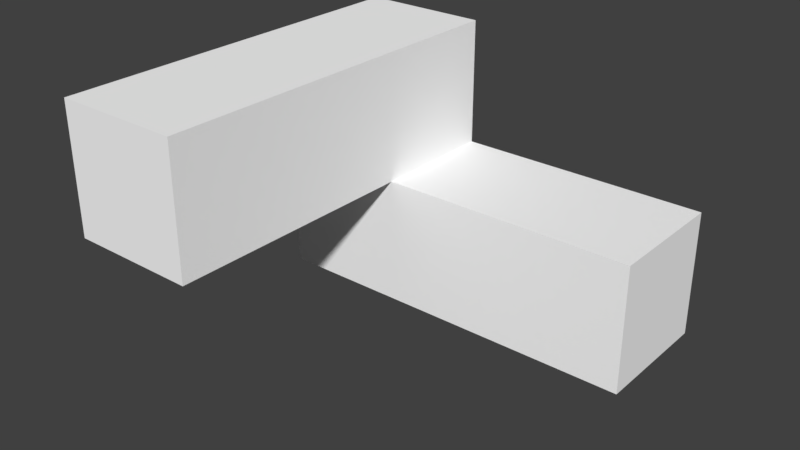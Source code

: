 # Source: Shape_2_1.blend  (saved by Blender 2.77.0; exported with 4.5.12 LTS)
import bpy
from mathutils import Matrix  # noqa: F401  (used for matrix-valued properties, if any)

bpy.ops.wm.read_factory_settings(use_empty=True)
scene = bpy.context.scene
scene.name = 'Scene'

# ---- collections
col_collection_1 = bpy.data.collections.new('Collection 1'); scene.collection.children.link(col_collection_1)

# ---- materials (node trees are filled in below, after node groups)
mat_default_material_007 = bpy.data.materials.new('Default-Material.007')
mat_default_material_007.alpha_threshold = 0.0
mat_default_material_007.use_transparent_shadow = False
mat_default_material_007.diffuse_color = (1.0, 1.0, 1.0, 1.0)
mat_default_material_007.roughness = 0.5

# ---- material node trees

# ---- world
world_world = bpy.data.worlds.new('World'); scene.world = world_world
world_world.color = (0.05088, 0.05088, 0.05088)
world_world.use_sun_shadow = False
world_world.sun_shadow_jitter_overblur = 0.0
world_world.cycles.sampling_method = 'MANUAL'

# ---- meshes
me_cube__25__002 = bpy.data.meshes.new('Cube (25).002')
me_cube__25__002.from_pydata([(-0.5, 0.5, 1.5), (-1.5, 0.5, 1.5), (-1.5, -0.5, 1.5), (-0.5, -0.5, 1.5), (-0.5, 0.5, 0.5), (-1.5, 0.5, 0.5), (-1.5, 0.5, 1.5), (-0.5, 0.5, 1.5), (-0.5, -0.5, 0.5), (-1.5, -0.5, 0.5), (-1.5, 0.5, 0.5), (-0.5, 0.5, 0.5), (-0.5, -0.5, 1.5), (-1.5, -0.5, 1.5), (-1.5, -0.5, 0.5), (-0.5, -0.5, 0.5), (-0.5, 0.5, 0.5), (-0.5, 0.5, 1.5), (-0.5, -0.5, 1.5), (-0.5, -0.5, 0.5), (-1.5, 0.5, 1.5), (-1.5, 0.5, 0.5), (-1.5, -0.5, 0.5), (-1.5, -0.5, 1.5), (-0.5, 0.5, -0.5), (-1.5, 0.5, -0.5), (-1.5, -0.5, -0.5), (-0.5, -0.5, -0.5), (-0.5, 0.5, -1.5), (-1.5, 0.5, -1.5), (-1.5, 0.5, -0.5), (-0.5, 0.5, -0.5), (-0.5, -0.5, -1.5), (-1.5, -0.5, -1.5), (-1.5, 0.5, -1.5), (-0.5, 0.5, -1.5), (-0.5, -0.5, -0.5), (-1.5, -0.5, -0.5), (-1.5, -0.5, -1.5), (-0.5, -0.5, -1.5), (-0.5, 0.5, -1.5), (-0.5, 0.5, -0.5), (-0.5, -0.5, -0.5), (-0.5, -0.5, -1.5), (-1.5, 0.5, -0.5), (-1.5, 0.5, -1.5), (-1.5, -0.5, -1.5), (-1.5, -0.5, -0.5), (-0.5, 0.5, 0.5), (-1.5, 0.5, 0.5), (-1.5, -0.5, 0.5), (-0.5, -0.5, 0.5), (-0.5, 0.5, -0.5), (-1.5, 0.5, -0.5), (-1.5, 0.5, 0.5), (-0.5, 0.5, 0.5), (-0.5, -0.5, -0.5), (-1.5, -0.5, -0.5), (-1.5, 0.5, -0.5), (-0.5, 0.5, -0.5), (-0.5, -0.5, 0.5), (-1.5, -0.5, 0.5), (-1.5, -0.5, -0.5), (-0.5, -0.5, -0.5), (-0.5, 0.5, -0.5), (-0.5, 0.5, 0.5), (-0.5, -0.5, 0.5), (-0.5, -0.5, -0.5), (-1.5, 0.5, 0.5), (-1.5, 0.5, -0.5), (-1.5, -0.5, -0.5), (-1.5, -0.5, 0.5), (-0.5, -0.5, -0.5), (-1.5, -0.5, -0.5), (-1.5, -1.5, -0.5), (-0.5, -1.5, -0.5), (-0.5, -0.5, -1.5), (-1.5, -0.5, -1.5), (-1.5, -0.5, -0.5), (-0.5, -0.5, -0.5), (-0.5, -1.5, -1.5), (-1.5, -1.5, -1.5), (-1.5, -0.5, -1.5), (-0.5, -0.5, -1.5), (-0.5, -1.5, -0.5), (-1.5, -1.5, -0.5), (-1.5, -1.5, -1.5), (-0.5, -1.5, -1.5), (-0.5, -0.5, -1.5), (-0.5, -0.5, -0.5), (-0.5, -1.5, -0.5), (-0.5, -1.5, -1.5), (-1.5, -0.5, -0.5), (-1.5, -0.5, -1.5), (-1.5, -1.5, -1.5), (-1.5, -1.5, -0.5), (1.5, -0.5, -0.5), (0.5, -0.5, -0.5), (0.5, -1.5, -0.5), (1.5, -1.5, -0.5), (1.5, -0.5, -1.5), (0.5, -0.5, -1.5), (0.5, -0.5, -0.5), (1.5, -0.5, -0.5), (1.5, -1.5, -1.5), (0.5, -1.5, -1.5), (0.5, -0.5, -1.5), (1.5, -0.5, -1.5), (1.5, -1.5, -0.5), (0.5, -1.5, -0.5), (0.5, -1.5, -1.5), (1.5, -1.5, -1.5), (1.5, -0.5, -1.5), (1.5, -0.5, -0.5), (1.5, -1.5, -0.5), (1.5, -1.5, -1.5), (0.5, -0.5, -0.5), (0.5, -0.5, -1.5), (0.5, -1.5, -1.5), (0.5, -1.5, -0.5), (0.5, -0.5, -0.5), (-0.5, -0.5, -0.5), (-0.5, -1.5, -0.5), (0.5, -1.5, -0.5), (0.5, -0.5, -1.5), (-0.5, -0.5, -1.5), (-0.5, -0.5, -0.5), (0.5, -0.5, -0.5), (0.5, -1.5, -1.5), (-0.5, -1.5, -1.5), (-0.5, -0.5, -1.5), (0.5, -0.5, -1.5), (0.5, -1.5, -0.5), (-0.5, -1.5, -0.5), (-0.5, -1.5, -1.5), (0.5, -1.5, -1.5), (0.5, -0.5, -1.5), (0.5, -0.5, -0.5), (0.5, -1.5, -0.5), (0.5, -1.5, -1.5), (-0.5, -0.5, -0.5), (-0.5, -0.5, -1.5), (-0.5, -1.5, -1.5), (-0.5, -1.5, -0.5)], [], [(0, 1, 2), (3, 0, 2), (4, 5, 6), (7, 4, 6), (8, 9, 10), (11, 8, 10), (12, 13, 14), (15, 12, 14), (16, 17, 18), (19, 16, 18), (20, 21, 22), (23, 20, 22), (24, 25, 26), (27, 24, 26), (28, 29, 30), (31, 28, 30), (32, 33, 34), (35, 32, 34), (36, 37, 38), (39, 36, 38), (40, 41, 42), (43, 40, 42), (44, 45, 46), (47, 44, 46), (48, 49, 50), (51, 48, 50), (52, 53, 54), (55, 52, 54), (56, 57, 58), (59, 56, 58), (60, 61, 62), (63, 60, 62), (64, 65, 66), (67, 64, 66), (68, 69, 70), (71, 68, 70), (72, 73, 74), (75, 72, 74), (76, 77, 78), (79, 76, 78), (80, 81, 82), (83, 80, 82), (84, 85, 86), (87, 84, 86), (88, 89, 90), (91, 88, 90), (92, 93, 94), (95, 92, 94), (96, 97, 98), (99, 96, 98), (100, 101, 102), (103, 100, 102), (104, 105, 106), (107, 104, 106), (108, 109, 110), (111, 108, 110), (112, 113, 114), (115, 112, 114), (116, 117, 118), (119, 116, 118), (120, 121, 122), (123, 120, 122), (124, 125, 126), (127, 124, 126), (128, 129, 130), (131, 128, 130), (132, 133, 134), (135, 132, 134), (136, 137, 138), (139, 136, 138), (140, 141, 142), (143, 140, 142)])
me_cube__25__002.polygons.foreach_set('use_smooth', [True] * 72)
_uv = me_cube__25__002.uv_layers.new(name='UVMap')
_uv.uv.foreach_set('vector', [1.0, 1.0, 0.0, 1.0, 0.0, 0.0, 1.0, 0.0, 1.0, 1.0, 0.0, 0.0, 1.0, 1.0, 0.0, 1.0, 0.0, 0.0, 1.0, 0.0, 1.0, 1.0, 0.0, 0.0, 1.0, 1.0, 0.0, 1.0, 0.0, 0.0, 1.0, 0.0, 1.0, 1.0, 0.0, 0.0, 1.0, 1.0, 0.0, 1.0, 0.0, 0.0, 1.0, 0.0, 1.0, 1.0, 0.0, 0.0, 1.0, 1.0, 0.0, 1.0, 0.0, 0.0, 1.0, 0.0, 1.0, 1.0, 0.0, 0.0, 1.0, 1.0, 0.0, 1.0, 0.0, 0.0, 1.0, 0.0, 1.0, 1.0, 0.0, 0.0, 1.0, 1.0, 0.0, 1.0, 0.0, 0.0, 1.0, 0.0, 1.0, 1.0, 0.0, 0.0, 1.0, 1.0, 0.0, 1.0, 0.0, 0.0, 1.0, 0.0, 1.0, 1.0, 0.0, 0.0, 1.0, 1.0, 0.0, 1.0, 0.0, 0.0, 1.0, 0.0, 1.0, 1.0, 0.0, 0.0, 1.0, 1.0, 0.0, 1.0, 0.0, 0.0, 1.0, 0.0, 1.0, 1.0, 0.0, 0.0, 1.0, 1.0, 0.0, 1.0, 0.0, 0.0, 1.0, 0.0, 1.0, 1.0, 0.0, 0.0, 1.0, 1.0, 0.0, 1.0, 0.0, 0.0, 1.0, 0.0, 1.0, 1.0, 0.0, 0.0, 1.0, 1.0, 0.0, 1.0, 0.0, 0.0, 1.0, 0.0, 1.0, 1.0, 0.0, 0.0, 1.0, 1.0, 0.0, 1.0, 0.0, 0.0, 1.0, 0.0, 1.0, 1.0, 0.0, 0.0, 1.0, 1.0, 0.0, 1.0, 0.0, 0.0, 1.0, 0.0, 1.0, 1.0, 0.0, 0.0, 1.0, 1.0, 0.0, 1.0, 0.0, 0.0, 1.0, 0.0, 1.0, 1.0, 0.0, 0.0, 1.0, 1.0, 0.0, 1.0, 0.0, 0.0, 1.0, 0.0, 1.0, 1.0, 0.0, 0.0, 1.0, 1.0, 0.0, 1.0, 0.0, 0.0, 1.0, 0.0, 1.0, 1.0, 0.0, 0.0, 1.0, 1.0, 0.0, 1.0, 0.0, 0.0, 1.0, 0.0, 1.0, 1.0, 0.0, 0.0, 1.0, 1.0, 0.0, 1.0, 0.0, 0.0, 1.0, 0.0, 1.0, 1.0, 0.0, 0.0, 1.0, 1.0, 0.0, 1.0, 0.0, 0.0, 1.0, 0.0, 1.0, 1.0, 0.0, 0.0, 1.0, 1.0, 0.0, 1.0, 0.0, 0.0, 1.0, 0.0, 1.0, 1.0, 0.0, 0.0, 1.0, 1.0, 0.0, 1.0, 0.0, 0.0, 1.0, 0.0, 1.0, 1.0, 0.0, 0.0, 1.0, 1.0, 0.0, 1.0, 0.0, 0.0, 1.0, 0.0, 1.0, 1.0, 0.0, 0.0, 1.0, 1.0, 0.0, 1.0, 0.0, 0.0, 1.0, 0.0, 1.0, 1.0, 0.0, 0.0, 1.0, 1.0, 0.0, 1.0, 0.0, 0.0, 1.0, 0.0, 1.0, 1.0, 0.0, 0.0, 1.0, 1.0, 0.0, 1.0, 0.0, 0.0, 1.0, 0.0, 1.0, 1.0, 0.0, 0.0, 1.0, 1.0, 0.0, 1.0, 0.0, 0.0, 1.0, 0.0, 1.0, 1.0, 0.0, 0.0, 1.0, 1.0, 0.0, 1.0, 0.0, 0.0, 1.0, 0.0, 1.0, 1.0, 0.0, 0.0, 1.0, 1.0, 0.0, 1.0, 0.0, 0.0, 1.0, 0.0, 1.0, 1.0, 0.0, 0.0, 1.0, 1.0, 0.0, 1.0, 0.0, 0.0, 1.0, 0.0, 1.0, 1.0, 0.0, 0.0, 1.0, 1.0, 0.0, 1.0, 0.0, 0.0, 1.0, 0.0, 1.0, 1.0, 0.0, 0.0, 1.0, 1.0, 0.0, 1.0, 0.0, 0.0, 1.0, 0.0, 1.0, 1.0, 0.0, 0.0, 1.0, 1.0, 0.0, 1.0, 0.0, 0.0, 1.0, 0.0, 1.0, 1.0, 0.0, 0.0, 1.0, 1.0, 0.0, 1.0, 0.0, 0.0, 1.0, 0.0, 1.0, 1.0, 0.0, 0.0, 1.0, 1.0, 0.0, 1.0, 0.0, 0.0, 1.0, 0.0, 1.0, 1.0, 0.0, 0.0])
me_cube__25__002.materials.append(mat_default_material_007)
me_cube__25__002.use_remesh_preserve_volume = False
me_cube__25__002.use_remesh_preserve_attributes = False
me_cube__25__002.use_mirror_vertex_groups = False
me_cube__25__002.update()
me_cube__25__002.normals_split_custom_set([tuple(v) for v in zip(*[iter([0.0, 0.0, 1.0, 0.0, 0.0, 1.0, 0.0, 0.0, 1.0, 0.0, 0.0, 1.0, 0.0, 0.0, 1.0, 0.0, 0.0, 1.0, 0.0, 1.0, 0.0, 0.0, 1.0, 0.0, 0.0, 1.0, 0.0, 0.0, 1.0, 0.0, 0.0, 1.0, 0.0, 0.0, 1.0, 0.0, 0.0, 0.0, -1.0, 0.0, 0.0, -1.0, 0.0, 0.0, -1.0, 0.0, 0.0, -1.0, 0.0, 0.0, -1.0, 0.0, 0.0, -1.0, 0.0, -1.0, 0.0, 0.0, -1.0, 0.0, 0.0, -1.0, 0.0, 0.0, -1.0, 0.0, 0.0, -1.0, 0.0, 0.0, -1.0, 0.0, 1.0, 0.0, 0.0, 1.0, 0.0, 0.0, 1.0, 0.0, 0.0, 1.0, 0.0, 0.0, 1.0, 0.0, 0.0, 1.0, 0.0, 0.0, -1.0, 0.0, 0.0, -1.0, 0.0, 0.0, -1.0, 0.0, 0.0, -1.0, 0.0, 0.0, -1.0, 0.0, 0.0, -1.0, 0.0, 0.0, 0.0, 0.0, 1.0, 0.0, 0.0, 1.0, 0.0, 0.0, 1.0, 0.0, 0.0, 1.0, 0.0, 0.0, 1.0, 0.0, 0.0, 1.0, 0.0, 1.0, 0.0, 0.0, 1.0, 0.0, 0.0, 1.0, 0.0, 0.0, 1.0, 0.0, 0.0, 1.0, 0.0, 0.0, 1.0, 0.0, 0.0, 0.0, -1.0, 0.0, 0.0, -1.0, 0.0, 0.0, -1.0, 0.0, 0.0, -1.0, 0.0, 0.0, -1.0, 0.0, 0.0, -1.0, 0.0, -1.0, 0.0, 0.0, -1.0, 0.0, 0.0, -1.0, 0.0, 0.0, -1.0, 0.0, 0.0, -1.0, 0.0, 0.0, -1.0, 0.0, 1.0, 0.0, 0.0, 1.0, 0.0, 0.0, 1.0, 0.0, 0.0, 1.0, 0.0, 0.0, 1.0, 0.0, 0.0, 1.0, 0.0, 0.0, -1.0, 0.0, 0.0, -1.0, 0.0, 0.0, -1.0, 0.0, 0.0, -1.0, 0.0, 0.0, -1.0, 0.0, 0.0, -1.0, 0.0, 0.0, 0.0, 0.0, 1.0, 0.0, 0.0, 1.0, 0.0, 0.0, 1.0, 0.0, 0.0, 1.0, 0.0, 0.0, 1.0, 0.0, 0.0, 1.0, 0.0, 1.0, 0.0, 0.0, 1.0, 0.0, 0.0, 1.0, 0.0, 0.0, 1.0, 0.0, 0.0, 1.0, 0.0, 0.0, 1.0, 0.0, 0.0, 0.0, -1.0, 0.0, 0.0, -1.0, 0.0, 0.0, -1.0, 0.0, 0.0, -1.0, 0.0, 0.0, -1.0, 0.0, 0.0, -1.0, 0.0, -1.0, 0.0, 0.0, -1.0, 0.0, 0.0, -1.0, 0.0, 0.0, -1.0, 0.0, 0.0, -1.0, 0.0, 0.0, -1.0, 0.0, 1.0, 0.0, 0.0, 1.0, 0.0, 0.0, 1.0, 0.0, 0.0, 1.0, 0.0, 0.0, 1.0, 0.0, 0.0, 1.0, 0.0, 0.0, -1.0, 0.0, 0.0, -1.0, 0.0, 0.0, -1.0, 0.0, 0.0, -1.0, 0.0, 0.0, -1.0, 0.0, 0.0, -1.0, 0.0, 0.0, 0.0, 0.0, 1.0, 0.0, 0.0, 1.0, 0.0, 0.0, 1.0, 0.0, 0.0, 1.0, 0.0, 0.0, 1.0, 0.0, 0.0, 1.0, 0.0, 1.0, 0.0, 0.0, 1.0, 0.0, 0.0, 1.0, 0.0, 0.0, 1.0, 0.0, 0.0, 1.0, 0.0, 0.0, 1.0, 0.0, 0.0, 0.0, -1.0, 0.0, 0.0, -1.0, 0.0, 0.0, -1.0, 0.0, 0.0, -1.0, 0.0, 0.0, -1.0, 0.0, 0.0, -1.0, 0.0, -1.0, 0.0, 0.0, -1.0, 0.0, 0.0, -1.0, 0.0, 0.0, -1.0, 0.0, 0.0, -1.0, 0.0, 0.0, -1.0, 0.0, 1.0, 0.0, 0.0, 1.0, 0.0, 0.0, 1.0, 0.0, 0.0, 1.0, 0.0, 0.0, 1.0, 0.0, 0.0, 1.0, 0.0, 0.0, -1.0, 0.0, 0.0, -1.0, 0.0, 0.0, -1.0, 0.0, 0.0, -1.0, 0.0, 0.0, -1.0, 0.0, 0.0, -1.0, 0.0, 0.0, 0.0, 0.0, 1.0, 0.0, 0.0, 1.0, 0.0, 0.0, 1.0, 0.0, 0.0, 1.0, 0.0, 0.0, 1.0, 0.0, 0.0, 1.0, 0.0, 1.0, 0.0, 0.0, 1.0, 0.0, 0.0, 1.0, 0.0, 0.0, 1.0, 0.0, 0.0, 1.0, 0.0, 0.0, 1.0, 0.0, 0.0, 0.0, -1.0, 0.0, 0.0, -1.0, 0.0, 0.0, -1.0, 0.0, 0.0, -1.0, 0.0, 0.0, -1.0, 0.0, 0.0, -1.0, 0.0, -1.0, 0.0, 0.0, -1.0, 0.0, 0.0, -1.0, 0.0, 0.0, -1.0, 0.0, 0.0, -1.0, 0.0, 0.0, -1.0, 0.0, 1.0, 0.0, 0.0, 1.0, 0.0, 0.0, 1.0, 0.0, 0.0, 1.0, 0.0, 0.0, 1.0, 0.0, 0.0, 1.0, 0.0, 0.0, -1.0, 0.0, 0.0, -1.0, 0.0, 0.0, -1.0, 0.0, 0.0, -1.0, 0.0, 0.0, -1.0, 0.0, 0.0, -1.0, 0.0, 0.0, 0.0, 0.0, 1.0, 0.0, 0.0, 1.0, 0.0, 0.0, 1.0, 0.0, 0.0, 1.0, 0.0, 0.0, 1.0, 0.0, 0.0, 1.0, 0.0, 1.0, 0.0, 0.0, 1.0, 0.0, 0.0, 1.0, 0.0, 0.0, 1.0, 0.0, 0.0, 1.0, 0.0, 0.0, 1.0, 0.0, 0.0, 0.0, -1.0, 0.0, 0.0, -1.0, 0.0, 0.0, -1.0, 0.0, 0.0, -1.0, 0.0, 0.0, -1.0, 0.0, 0.0, -1.0, 0.0, -1.0, 0.0, 0.0, -1.0, 0.0, 0.0, -1.0, 0.0, 0.0, -1.0, 0.0, 0.0, -1.0, 0.0, 0.0, -1.0, 0.0, 1.0, 0.0, 0.0, 1.0, 0.0, 0.0, 1.0, 0.0, 0.0, 1.0, 0.0, 0.0, 1.0, 0.0, 0.0, 1.0, 0.0, 0.0, -1.0, 0.0, 0.0, -1.0, 0.0, 0.0, -1.0, 0.0, 0.0, -1.0, 0.0, 0.0, -1.0, 0.0, 0.0, -1.0, 0.0, 0.0])] * 3)])

# ---- objects
ob_cube__25__002 = bpy.data.objects.new('Cube (25).002', me_cube__25__002)

# ---- transforms, parenting, visibility, modifiers, constraints
ob_cube__25__002.location = (0.0, 0.0, 0.0)
ob_cube__25__002.rotation_euler = (1.571, -0.0, 0.0)
ob_cube__25__002.lineart.crease_threshold = 0.0

# ---- collection membership
col_collection_1.objects.link(ob_cube__25__002)

# ---- scene / render settings (as saved in the file)
scene.frame_start = 1; scene.frame_end = 250; scene.frame_set(1)
scene.render.engine = 'BLENDER_EEVEE_NEXT'
scene.render.resolution_percentage = 50
scene.render.dither_intensity = 0.0
scene.cycles.use_denoising = False
scene.cycles.samples = 128
scene.cycles.sampling_pattern = 'TABULATED_SOBOL'
scene.cycles.light_sampling_threshold = 0.0
scene.cycles.use_adaptive_sampling = False
scene.cycles.use_light_tree = False
scene.cycles.blur_glossy = 0.0
scene.cycles.sample_clamp_indirect = 0.0
scene.view_settings.view_transform = 'Standard'
bpy.context.view_layer.update()

# ---- added for rendering (the .blend has no active camera and no usable light): camera, sun
cam_auto = bpy.data.cameras.new('AutoCamera')
cam_auto.lens = 50.0
cam_auto.sensor_width = 36.0
cam_auto.clip_end = 1000.0
ob_auto_camera = bpy.data.objects.new('AutoCamera', cam_auto)
scene.collection.objects.link(ob_auto_camera)
ob_auto_camera.location = (4.33969, -5.20763, 2.97175)
ob_auto_camera.rotation_euler = (1.09748, -7.21219e-08, 0.694738)
scene.camera = ob_auto_camera
light_auto_sun = bpy.data.lights.new('AutoSun', 'SUN')
light_auto_sun.energy = 3.0
light_auto_sun.angle = 0.0523599
ob_auto_sun = bpy.data.objects.new('AutoSun', light_auto_sun)
scene.collection.objects.link(ob_auto_sun)
ob_auto_sun.rotation_euler = (0.872665, 0.174533, 0.523599)
bpy.context.view_layer.update()
